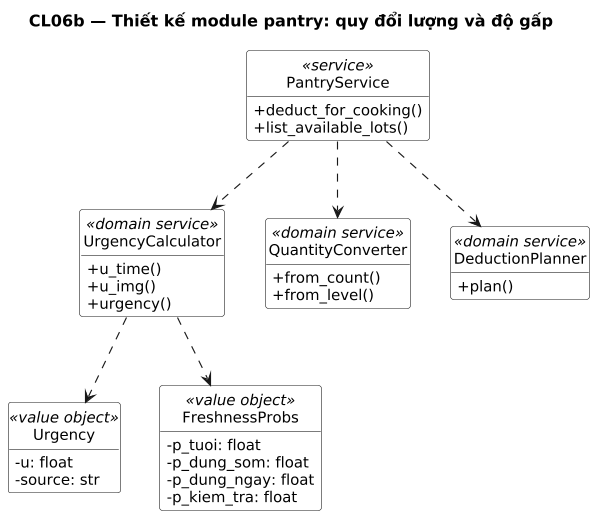

The diagram above was rendered by PlantUML. Its source (embedded in the PNG):
@startuml
title CL06b — Thiết kế module pantry: quy đổi lượng và độ gấp
' Sinh từ docs/sad/tools/diagrams/model.py — sửa ở đó rồi chạy gen_puml.py, không sửa tay.
skinparam shadowing false
skinparam defaultFontName DejaVu Sans
skinparam defaultFontSize 13
skinparam dpi 110

hide circle
hide empty members
skinparam classAttributeIconSize 0
skinparam ClassBackgroundColor White

class "PantryService" as S <<service>> {
  +deduct_for_cooking()
  +list_available_lots()
}
class "UrgencyCalculator" as UC <<domain service>> {
  +u_time()
  +u_img()
  +urgency()
}
class "QuantityConverter" as QC <<domain service>> {
  +from_count()
  +from_level()
}
class "DeductionPlanner" as DP <<domain service>> {
  +plan()
}
class "Urgency" as UR <<value object>> {
  -u: float
  -source: str
}
class "FreshnessProbs" as FP <<value object>> {
  -p_tuoi: float
  -p_dung_som: float
  -p_dung_ngay: float
  -p_kiem_tra: float
}

S ..> UC
S ..> QC
S ..> DP
UC ..> UR
UC ..> FP
@enduml